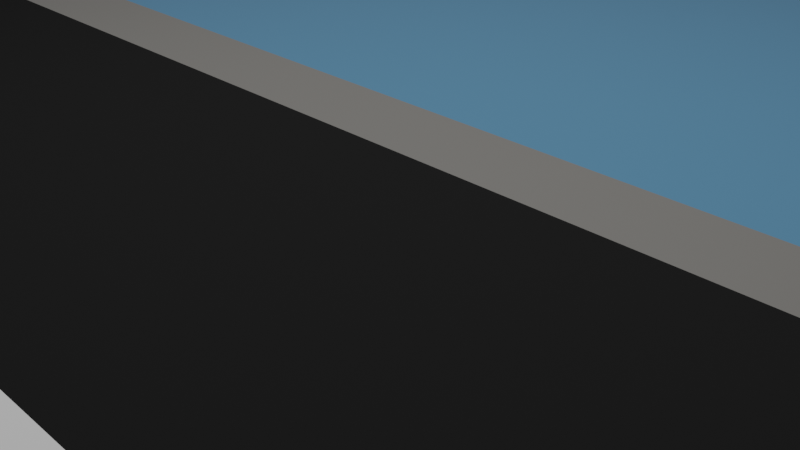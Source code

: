 # Source: game_map.blend  (saved by Blender 2.80.75; exported with 4.5.12 LTS)
import bpy
from mathutils import Matrix  # noqa: F401  (used for matrix-valued properties, if any)

bpy.ops.wm.read_factory_settings(use_empty=True)
scene = bpy.context.scene
scene.name = 'Scene'

# ---- collections
col_collection = bpy.data.collections.new('Collection'); scene.collection.children.link(col_collection)

# ---- materials (node trees are filled in below, after node groups)
mat_asphalt = bpy.data.materials.new('asphalt')
mat_asphalt.use_transparent_shadow = False
mat_road_marks = bpy.data.materials.new('road_marks')
mat_road_marks.alpha_threshold = 0.0
mat_road_marks.use_transparent_shadow = False
mat_road_marks.line_color = (0.0, 0.0, 0.0, 1.0)
mat_grass = bpy.data.materials.new('grass')
mat_grass.use_transparent_shadow = False
mat_median_strip = bpy.data.materials.new('median_strip')
mat_median_strip.use_transparent_shadow = False
mat_water = bpy.data.materials.new('water')
mat_water.use_transparent_shadow = False

# ---- material node trees
mat_asphalt.use_nodes = True; mat_asphalt.node_tree.nodes.clear()
_N = mat_asphalt.node_tree.nodes; _L = mat_asphalt.node_tree.links
n0 = _N.new('ShaderNodeOutputMaterial'); n0.name = 'Material Output'; n0.location = (300, 300)
n1 = _N.new('ShaderNodeBsdfPrincipled'); n1.name = 'Principled BSDF'; n1.location = (10, 300)
n1.distribution = 'GGX'
n1.subsurface_method = 'BURLEY'
n1.inputs[0].default_value = (0.01961, 0.01961, 0.01961, 1.0)
n1.inputs[2].default_value = 1.0
n1.inputs[3].default_value = 1.45
n1.inputs[13].default_value = 0.0
n1.inputs[27].default_value = (0.0, 0.0, 0.0, 1.0)
n1.inputs[28].default_value = 1.0
_L.new(n1.outputs[0], n0.inputs[0])
n0.is_active_output = True
mat_road_marks.use_nodes = True; mat_road_marks.node_tree.nodes.clear()
_N = mat_road_marks.node_tree.nodes; _L = mat_road_marks.node_tree.links
n0 = _N.new('ShaderNodeOutputMaterial'); n0.name = 'Material Output'; n0.location = (300, 300)
n1 = _N.new('ShaderNodeBsdfPrincipled'); n1.name = 'Principled BSDF'; n1.location = (10, 300)
n1.distribution = 'GGX'
n1.subsurface_method = 'BURLEY'
n1.inputs[0].default_value = (0.9042, 0.9042, 0.9042, 1.0)
n1.inputs[2].default_value = 1.0
n1.inputs[3].default_value = 1.45
n1.inputs[13].default_value = 0.0
n1.inputs[27].default_value = (0.0, 0.0, 0.0, 1.0)
n1.inputs[28].default_value = 1.0
_L.new(n1.outputs[0], n0.inputs[0])
n0.is_active_output = True
mat_grass.use_nodes = True; mat_grass.node_tree.nodes.clear()
_N = mat_grass.node_tree.nodes; _L = mat_grass.node_tree.links
n0 = _N.new('ShaderNodeOutputMaterial'); n0.name = 'Material Output'; n0.location = (300, 300)
n1 = _N.new('ShaderNodeBsdfPrincipled'); n1.name = 'Principled BSDF'; n1.location = (10, 300)
n1.distribution = 'GGX'
n1.subsurface_method = 'BURLEY'
n1.inputs[0].default_value = (0.1124, 0.3303, 0.07847, 1.0)
n1.inputs[2].default_value = 1.0
n1.inputs[3].default_value = 1.45
n1.inputs[13].default_value = 0.25
n1.inputs[27].default_value = (0.0, 0.0, 0.0, 1.0)
n1.inputs[28].default_value = 1.0
_L.new(n1.outputs[0], n0.inputs[0])
n0.is_active_output = True
mat_median_strip.use_nodes = True; mat_median_strip.node_tree.nodes.clear()
_N = mat_median_strip.node_tree.nodes; _L = mat_median_strip.node_tree.links
n0 = _N.new('ShaderNodeOutputMaterial'); n0.name = 'Material Output'; n0.location = (300, 300)
n1 = _N.new('ShaderNodeBsdfPrincipled'); n1.name = 'Principled BSDF'; n1.location = (10, 300)
n1.distribution = 'GGX'
n1.subsurface_method = 'BURLEY'
n1.inputs[0].default_value = (0.2496, 0.2414, 0.227, 1.0)
n1.inputs[3].default_value = 1.45
n1.inputs[27].default_value = (0.0, 0.0, 0.0, 1.0)
n1.inputs[28].default_value = 1.0
_L.new(n1.outputs[0], n0.inputs[0])
n0.is_active_output = True
mat_water.use_nodes = True; mat_water.node_tree.nodes.clear()
_N = mat_water.node_tree.nodes; _L = mat_water.node_tree.links
n0 = _N.new('ShaderNodeOutputMaterial'); n0.name = 'Material Output'; n0.location = (300, 300)
n1 = _N.new('ShaderNodeBsdfPrincipled'); n1.name = 'Principled BSDF'; n1.location = (10, 300)
n1.distribution = 'GGX'
n1.subsurface_method = 'BURLEY'
n1.inputs[0].default_value = (0.1298, 0.3404, 0.576, 1.0)
n1.inputs[2].default_value = 0.2
n1.inputs[3].default_value = 1.45
n1.inputs[13].default_value = 1.0
n1.inputs[27].default_value = (0.0, 0.0, 0.0, 1.0)
n1.inputs[28].default_value = 1.0
_L.new(n1.outputs[0], n0.inputs[0])
n0.is_active_output = True

# ---- world
world_world = bpy.data.worlds.new('World'); scene.world = world_world
world_world.use_nodes = True; world_world.node_tree.nodes.clear()
_N = world_world.node_tree.nodes; _L = world_world.node_tree.links
n0 = _N.new('ShaderNodeOutputWorld'); n0.name = 'World Output'; n0.location = (300, 300)
n1 = _N.new('ShaderNodeBackground'); n1.name = 'Background'; n1.location = (10, 300)
n1.inputs[0].default_value = (0.05088, 0.05088, 0.05088, 1.0)
_L.new(n1.outputs[0], n0.inputs[0])
n0.is_active_output = True
world_world.color = (0.05088, 0.05088, 0.05088)
world_world.use_sun_shadow = False
world_world.sun_shadow_jitter_overblur = 0.0

# ---- cameras
cam_camera = bpy.data.cameras.new('Camera')
cam_camera.clip_end = 100.0
cam_camera.ortho_scale = 7.314

# ---- lights
light_light = bpy.data.lights.new('Light', 'POINT')
light_light.transmission_factor = 0.0
light_light.energy = 5000.0
light_light.shadow_soft_size = 0.1
light_light.shadow_maximum_resolution = 0.006
light_light.use_absolute_resolution = True

# ---- meshes
me_cube_001 = bpy.data.meshes.new('Cube.001')
me_cube_001.from_pydata([(-1.0, -1.105, -1.0), (-1.0, -1.105, 1.0), (-1.0, 1.111, -1.0), (-1.0, 1.111, 1.0), (1.0, -1.105, -1.0), (1.0, -1.105, 1.0), (1.0, 1.111, -1.0), (1.0, 1.111, 1.0), (-1.0, -0.9542, -1.0), (-1.0, -0.9542, 1.0), (1.0, -0.9542, -1.0), (1.0, -0.9542, 1.0), (-1.0, 0.9478, 1.0), (1.0, 0.9478, -1.0), (-1.0, 0.9478, -1.0), (1.0, 0.9478, 1.0), (-1.0, -0.04572, -1.0), (1.0, -0.04572, 1.0), (-1.0, -0.04572, 1.0), (1.0, -0.04572, -1.0), (-1.0, 0.0513, 1.0), (1.0, 0.0513, -1.0), (-1.0, 0.0513, -1.0), (1.0, 0.0513, 1.0), (-1.0, -0.5231, -1.0), (1.0, -0.5231, 1.0), (-1.0, -0.5231, 1.0), (-1.0, -0.4824, 1.0), (-1.0, -0.4824, -1.0), (1.0, -0.4824, 1.0), (0.0, -0.5231, -1.0), (0.0, -0.5231, 1.0), (0.0, -0.4824, 1.0), (0.0, -0.4824, -1.0), (-0.5, -0.5231, -1.0), (-0.5, -0.4824, -1.0), (-0.5, -0.5231, 1.0), (-0.5, -0.4824, 1.0), (-0.25, -0.5231, 1.0), (-0.25, -0.4824, 1.0), (-0.25, -0.5231, -1.0), (-0.25, -0.4824, -1.0), (-0.75, -0.5231, -1.0), (-0.75, -0.4824, -1.0), (-0.75, -0.5231, 1.0), (-0.75, -0.4824, 1.0), (0.5, -0.5231, 1.0), (0.5, -0.4824, 1.0), (0.5, -0.5231, -1.0), (0.5, -0.4824, -1.0), (0.25, -0.5231, -1.0), (0.25, -0.4824, -1.0), (0.25, -0.5231, 1.0), (0.25, -0.4824, 1.0), (0.75, -0.5231, 1.0), (0.75, -0.4824, 1.0), (0.75, -0.5231, -1.0), (0.75, -0.4824, -1.0)], [], [(14, 12, 3, 2), (10, 11, 5, 4), (0, 1, 9, 8), (6, 7, 15, 13), (22, 20, 12, 14), (21, 23, 17, 19), (13, 15, 23, 21), (16, 18, 20, 22), (25, 11, 10, 19, 17, 29), (45, 27, 26, 44), (53, 32, 31, 52), (39, 37, 36, 38), (35, 41, 40, 34), (28, 43, 42, 24), (6, 13, 14, 2), (13, 21, 22, 14), (51, 49, 48, 10, 4, 0, 8, 34, 40, 41, 33, 30, 50), (55, 47, 46, 54), (33, 51, 50, 30), (20, 18, 17, 23), (18, 27, 45, 37, 39, 32, 53, 47, 55, 29, 17), (12, 20, 23, 15), (9, 1, 5, 11), (27, 18, 16, 28, 24, 8, 9, 26), (49, 57, 56, 48), (34, 8, 24, 42, 43, 28, 16, 19, 10, 48, 56, 57, 49, 51, 33, 41, 35), (3, 12, 15, 7), (32, 39, 38, 36, 37, 45, 44, 26, 9, 11, 25, 29, 55, 54, 46, 47, 53, 52, 31), (21, 19, 16, 22), (1, 0, 4, 5), (7, 6, 2, 3)])
me_cube_001.polygons.foreach_set('material_index', [0, 0, 0, 0, 0, 0, 0, 0, 0, 1, 1, 1, 0, 0, 0, 0, 0, 1, 0, 3, 0, 4, 2, 0, 0, 0, 2, 0, 0, 0, 0])
_uv = me_cube_001.uv_layers.new(name='UVMap')
_uv.uv.foreach_set('vector', [0.375, 0.2435, 0.625, 0.2435, 0.625, 0.25, 0.375, 0.25, 0.375, 0.7443, 0.625, 0.7443, 0.625, 0.75, 0.375, 0.75, 0.375, 0.0, 0.625, 0.0, 0.625, 0.005731, 0.375, 0.005731, 0.375, 0.5, 0.625, 0.5, 0.625, 0.5065, 0.375, 0.5065, 0.375, 0.1314, 0.625, 0.1314, 0.625, 0.2435, 0.375, 0.2435, 0.375, 0.6186, 0.625, 0.6186, 0.625, 0.6307, 0.375, 0.6307, 0.375, 0.5065, 0.625, 0.5065, 0.625, 0.6186, 0.375, 0.6186, 0.375, 0.1193, 0.625, 0.1193, 0.625, 0.1314, 0.375, 0.1314, 0.625, 0.6904, 0.625, 0.7443, 0.375, 0.7443, 0.375, 0.6307, 0.625, 0.6307, 0.625, 0.6853, 0.8438, 0.6853, 0.875, 0.6853, 0.875, 0.6904, 0.8438, 0.6904, 0.7188, 0.6853, 0.75, 0.6853, 0.75, 0.6904, 0.7188, 0.6904, 0.7812, 0.6853, 0.8125, 0.6853, 0.8125, 0.6904, 0.7812, 0.6904, 0.1875, 0.6853, 0.2188, 0.6853, 0.2188, 0.6904, 0.1875, 0.6904, 0.125, 0.6853, 0.1562, 0.6853, 0.1562, 0.6904, 0.125, 0.6904, 0.375, 0.5, 0.375, 0.5065, 0.125, 0.5065, 0.125, 0.5, 0.375, 0.5065, 0.375, 0.6186, 0.125, 0.6186, 0.125, 0.5065, 0.2812, 0.6853, 0.3125, 0.6853, 0.3125, 0.6904, 0.375, 0.7443, 0.375, 0.75, 0.125, 0.75, 0.125, 0.7443, 0.1875, 0.6904, 0.2188, 0.6904, 0.2188, 0.6853, 0.25, 0.6853, 0.25, 0.6904, 0.2812, 0.6904, 0.6562, 0.6853, 0.6875, 0.6853, 0.6875, 0.6904, 0.6562, 0.6904, 0.25, 0.6853, 0.2812, 0.6853, 0.2812, 0.6904, 0.25, 0.6904, 0.875, 0.6186, 0.875, 0.6307, 0.625, 0.6307, 0.625, 0.6186, 0.875, 0.6307, 0.875, 0.6853, 0.8438, 0.6853, 0.8125, 0.6853, 0.7812, 0.6853, 0.75, 0.6853, 0.7188, 0.6853, 0.6875, 0.6853, 0.6562, 0.6853, 0.625, 0.6853, 0.625, 0.6307, 0.875, 0.5065, 0.875, 0.6186, 0.625, 0.6186, 0.625, 0.5065, 0.875, 0.7443, 0.875, 0.75, 0.625, 0.75, 0.625, 0.7443, 0.625, 0.0647, 0.625, 0.1193, 0.375, 0.1193, 0.375, 0.0647, 0.375, 0.05961, 0.375, 0.005731, 0.625, 0.005731, 0.625, 0.05961, 0.3125, 0.6853, 0.3438, 0.6853, 0.3438, 0.6904, 0.3125, 0.6904, 0.1875, 0.6904, 0.125, 0.7443, 0.125, 0.6904, 0.1562, 0.6904, 0.1562, 0.6853, 0.125, 0.6853, 0.125, 0.6307, 0.375, 0.6307, 0.375, 0.7443, 0.3125, 0.6904, 0.3438, 0.6904, 0.3438, 0.6853, 0.3125, 0.6853, 0.2812, 0.6853, 0.25, 0.6853, 0.2188, 0.6853, 0.1875, 0.6853, 0.875, 0.5, 0.875, 0.5065, 0.625, 0.5065, 0.625, 0.5, 0.75, 0.6853, 0.7812, 0.6853, 0.7812, 0.6904, 0.8125, 0.6904, 0.8125, 0.6853, 0.8438, 0.6853, 0.8438, 0.6904, 0.875, 0.6904, 0.875, 0.7443, 0.625, 0.7443, 0.625, 0.6904, 0.625, 0.6853, 0.6562, 0.6853, 0.6562, 0.6904, 0.6875, 0.6904, 0.6875, 0.6853, 0.7188, 0.6853, 0.7188, 0.6904, 0.75, 0.6904, 0.375, 0.6186, 0.375, 0.6307, 0.125, 0.6307, 0.125, 0.6186, 0.625, 1.0, 0.375, 1.0, 0.375, 0.75, 0.625, 0.75, 0.625, 0.5, 0.375, 0.5, 0.375, 0.25, 0.625, 0.25])
me_cube_001.materials.append(mat_asphalt)
me_cube_001.materials.append(mat_road_marks)
me_cube_001.materials.append(mat_grass)
me_cube_001.materials.append(mat_median_strip)
me_cube_001.materials.append(mat_water)
me_cube_001.use_remesh_preserve_volume = False
me_cube_001.use_remesh_preserve_attributes = False
me_cube_001.use_mirror_vertex_groups = False
me_cube_001.update()

# ---- objects
ob_light = bpy.data.objects.new('Light', light_light)
ob_camera = bpy.data.objects.new('Camera', cam_camera)
ob_cube = bpy.data.objects.new('Cube', me_cube_001)

# ---- transforms, parenting, visibility, modifiers, constraints
ob_light.location = (-0.5822, 0.5732, 16.47)
ob_light.rotation_euler = (0.122, -0.4628, 1.624)
ob_light.lock_rotations_4d = False
ob_light.empty_display_type = 'ARROWS'
ob_light.color = (0.0, 0.0, 0.0, 0.0)
ob_light.lineart.crease_threshold = 0.0
ob_camera.location = (7.359, -6.926, 4.958)
ob_camera.rotation_euler = (1.109, 0.0, 0.8149)
ob_camera.lock_rotations_4d = False
ob_camera.empty_display_type = 'ARROWS'
ob_camera.color = (0.0, 0.0, 0.0, 0.0)
ob_camera.display_type = 'WIRE'
ob_camera.lineart.crease_threshold = 0.0
ob_cube.location = (0.0, 0.0, 0.0)
ob_cube.scale = (15.0, 10.0, 1.0)
ob_cube.lineart.crease_threshold = 0.0

# ---- collection membership
col_collection.objects.link(ob_light)
col_collection.objects.link(ob_camera)
col_collection.objects.link(ob_cube)

# ---- scene / render settings (as saved in the file)
scene.camera = ob_camera
scene.frame_start = 1; scene.frame_end = 250; scene.frame_set(1)
scene.render.engine = 'BLENDER_EEVEE_NEXT'
scene.cycles.use_denoising = False
scene.cycles.samples = 128
scene.cycles.sampling_pattern = 'TABULATED_SOBOL'
scene.cycles.use_adaptive_sampling = False
scene.cycles.use_light_tree = False
scene.view_settings.view_transform = 'Filmic'
bpy.context.view_layer.update()

